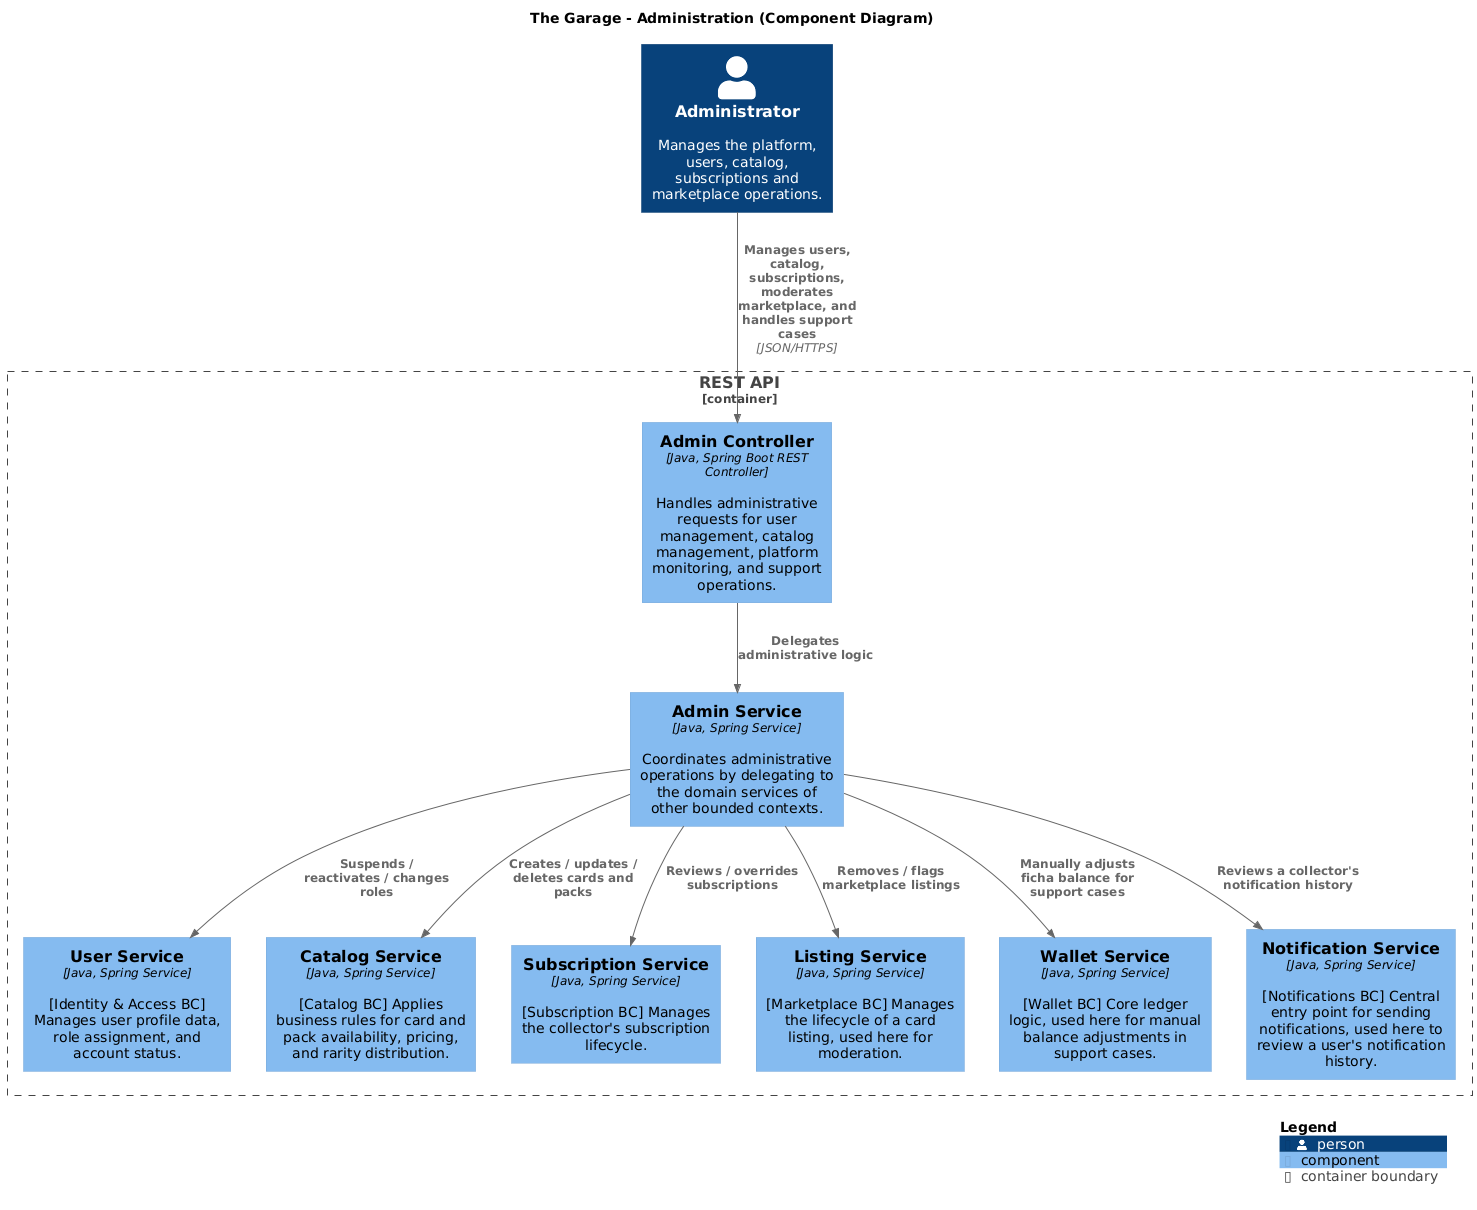

The diagram above was rendered by PlantUML. Its source (embedded in the PNG):
@startuml Administration-ComponentDiagram
!include https://raw.githubusercontent.com/plantuml-stdlib/C4-PlantUML/master/C4_Component.puml

LAYOUT_WITH_LEGEND()

title The Garage - Administration (Component Diagram)

Person(admin, "Administrator", "Manages the platform, users, catalog, subscriptions and marketplace operations.")

Container_Boundary(api, "REST API") {

    Component(admin_controller, "Admin Controller", "Java, Spring Boot REST Controller", "Handles administrative requests for user management, catalog management, platform monitoring, and support operations.")

    Component(admin_service, "Admin Service", "Java, Spring Service", "Coordinates administrative operations by delegating to the domain services of other bounded contexts.")

    Component(user_service, "User Service", "Java, Spring Service", "[Identity & Access BC] Manages user profile data, role assignment, and account status.")
    Component(catalog_service, "Catalog Service", "Java, Spring Service", "[Catalog BC] Applies business rules for card and pack availability, pricing, and rarity distribution.")
    Component(subscription_service, "Subscription Service", "Java, Spring Service", "[Subscription BC] Manages the collector's subscription lifecycle.")
    Component(listing_service, "Listing Service", "Java, Spring Service", "[Marketplace BC] Manages the lifecycle of a card listing, used here for moderation.")
    Component(wallet_service, "Wallet Service", "Java, Spring Service", "[Wallet BC] Core ledger logic, used here for manual balance adjustments in support cases.")
    Component(notification_service, "Notification Service", "Java, Spring Service", "[Notifications BC] Central entry point for sending notifications, used here to review a user's notification history.")
}

Rel(admin, admin_controller, "Manages users, catalog, subscriptions, moderates marketplace, and handles support cases", "JSON/HTTPS")

Rel(admin_controller, admin_service, "Delegates administrative logic")

Rel(admin_service, user_service, "Suspends / reactivates / changes roles")
Rel(admin_service, catalog_service, "Creates / updates / deletes cards and packs")
Rel(admin_service, subscription_service, "Reviews / overrides subscriptions")
Rel(admin_service, listing_service, "Removes / flags marketplace listings")
Rel(admin_service, wallet_service, "Manually adjusts ficha balance for support cases")
Rel(admin_service, notification_service, "Reviews a collector's notification history")


SHOW_LEGEND()
@enduml